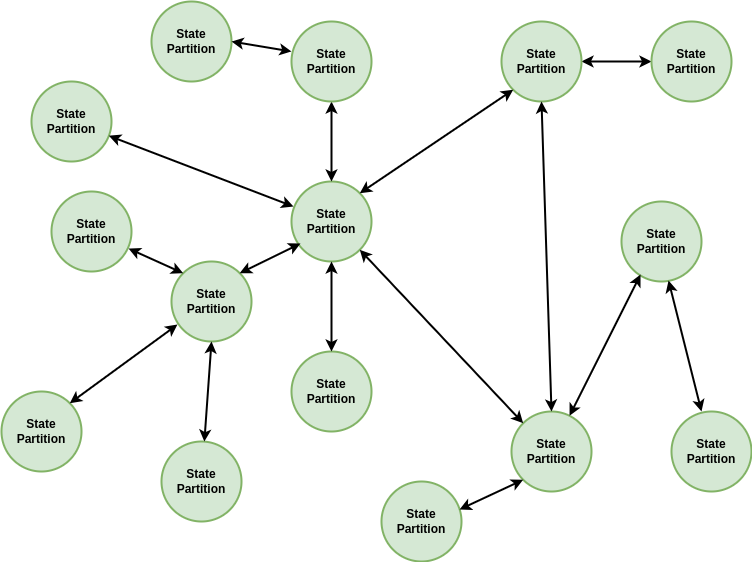

The diagram above was exported from draw.io. Its source (the exported page's mxGraphModel, read from the mxfile embedded in the PNG):
<mxGraphModel dx="884" dy="579" grid="1" gridSize="10" guides="1" tooltips="1" connect="1" arrows="1" fold="1" page="1" pageScale="1" pageWidth="827" pageHeight="1169" math="0" shadow="0">
  <root>
    <mxCell id="0" />
    <mxCell id="1" parent="0" />
    <mxCell id="S2HleP4rv8LHf4iI3tPA-1" value="&lt;b style=&quot;&quot;&gt;&lt;font face=&quot;Helvetica&quot;&gt;State&lt;br&gt;Partition&lt;/font&gt;&lt;/b&gt;" style="ellipse;whiteSpace=wrap;html=1;aspect=fixed;fillColor=#d5e8d4;strokeColor=#82b366;strokeWidth=2;" vertex="1" parent="1">
      <mxGeometry x="310" y="190" width="80" height="80" as="geometry" />
    </mxCell>
    <mxCell id="S2HleP4rv8LHf4iI3tPA-2" value="&lt;b style=&quot;&quot;&gt;&lt;font face=&quot;Helvetica&quot;&gt;State&lt;br&gt;Partition&lt;/font&gt;&lt;/b&gt;" style="ellipse;whiteSpace=wrap;html=1;aspect=fixed;fillColor=#d5e8d4;strokeColor=#82b366;strokeWidth=2;" vertex="1" parent="1">
      <mxGeometry x="530" y="420" width="80" height="80" as="geometry" />
    </mxCell>
    <mxCell id="S2HleP4rv8LHf4iI3tPA-3" value="&lt;b style=&quot;&quot;&gt;&lt;font face=&quot;Helvetica&quot;&gt;State&lt;br&gt;Partition&lt;/font&gt;&lt;/b&gt;" style="ellipse;whiteSpace=wrap;html=1;aspect=fixed;fillColor=#d5e8d4;strokeColor=#82b366;strokeWidth=2;" vertex="1" parent="1">
      <mxGeometry x="190" y="270" width="80" height="80" as="geometry" />
    </mxCell>
    <mxCell id="S2HleP4rv8LHf4iI3tPA-4" value="" style="endArrow=classic;startArrow=classic;html=1;rounded=0;entryX=0;entryY=0;entryDx=0;entryDy=0;strokeWidth=2;exitX=1;exitY=1;exitDx=0;exitDy=0;" edge="1" parent="1" source="S2HleP4rv8LHf4iI3tPA-1" target="S2HleP4rv8LHf4iI3tPA-2">
      <mxGeometry width="50" height="50" relative="1" as="geometry">
        <mxPoint x="390" y="229.5" as="sourcePoint" />
        <mxPoint x="500" y="229.5" as="targetPoint" />
      </mxGeometry>
    </mxCell>
    <mxCell id="S2HleP4rv8LHf4iI3tPA-5" value="" style="endArrow=classic;startArrow=classic;html=1;rounded=0;entryX=0;entryY=0.5;entryDx=0;entryDy=0;strokeWidth=2;exitX=0.5;exitY=1;exitDx=0;exitDy=0;" edge="1" parent="1">
      <mxGeometry width="50" height="50" relative="1" as="geometry">
        <mxPoint x="350" y="110" as="sourcePoint" />
        <mxPoint x="350" y="190" as="targetPoint" />
      </mxGeometry>
    </mxCell>
    <mxCell id="S2HleP4rv8LHf4iI3tPA-6" value="&lt;b style=&quot;&quot;&gt;&lt;font face=&quot;Helvetica&quot;&gt;State&lt;br&gt;Partition&lt;/font&gt;&lt;/b&gt;" style="ellipse;whiteSpace=wrap;html=1;aspect=fixed;fillColor=#d5e8d4;strokeColor=#82b366;strokeWidth=2;" vertex="1" parent="1">
      <mxGeometry x="310" y="360" width="80" height="80" as="geometry" />
    </mxCell>
    <mxCell id="S2HleP4rv8LHf4iI3tPA-7" value="" style="endArrow=classic;startArrow=classic;html=1;rounded=0;entryX=0;entryY=0.5;entryDx=0;entryDy=0;strokeWidth=2;exitX=0.5;exitY=0;exitDx=0;exitDy=0;" edge="1" parent="1" source="S2HleP4rv8LHf4iI3tPA-6">
      <mxGeometry width="50" height="50" relative="1" as="geometry">
        <mxPoint x="240" y="270" as="sourcePoint" />
        <mxPoint x="350" y="270" as="targetPoint" />
      </mxGeometry>
    </mxCell>
    <mxCell id="S2HleP4rv8LHf4iI3tPA-8" style="edgeStyle=orthogonalEdgeStyle;rounded=0;orthogonalLoop=1;jettySize=auto;html=1;entryX=0;entryY=0.5;entryDx=0;entryDy=0;strokeWidth=2;startArrow=classic;startFill=1;" edge="1" parent="1" source="S2HleP4rv8LHf4iI3tPA-9" target="S2HleP4rv8LHf4iI3tPA-30">
      <mxGeometry relative="1" as="geometry" />
    </mxCell>
    <mxCell id="S2HleP4rv8LHf4iI3tPA-9" value="&lt;b style=&quot;&quot;&gt;&lt;font face=&quot;Helvetica&quot;&gt;State&lt;br&gt;Partition&lt;/font&gt;&lt;/b&gt;" style="ellipse;whiteSpace=wrap;html=1;aspect=fixed;fillColor=#d5e8d4;strokeColor=#82b366;strokeWidth=2;" vertex="1" parent="1">
      <mxGeometry x="520" y="30" width="80" height="80" as="geometry" />
    </mxCell>
    <mxCell id="S2HleP4rv8LHf4iI3tPA-10" value="&lt;b style=&quot;&quot;&gt;&lt;font face=&quot;Helvetica&quot;&gt;State&lt;br&gt;Partition&lt;/font&gt;&lt;/b&gt;" style="ellipse;whiteSpace=wrap;html=1;aspect=fixed;fillColor=#d5e8d4;strokeColor=#82b366;strokeWidth=2;" vertex="1" parent="1">
      <mxGeometry x="50" y="90" width="80" height="80" as="geometry" />
    </mxCell>
    <mxCell id="S2HleP4rv8LHf4iI3tPA-11" value="&lt;b style=&quot;&quot;&gt;&lt;font face=&quot;Helvetica&quot;&gt;State&lt;br&gt;Partition&lt;/font&gt;&lt;/b&gt;" style="ellipse;whiteSpace=wrap;html=1;aspect=fixed;fillColor=#d5e8d4;strokeColor=#82b366;strokeWidth=2;" vertex="1" parent="1">
      <mxGeometry x="310" y="30" width="80" height="80" as="geometry" />
    </mxCell>
    <mxCell id="S2HleP4rv8LHf4iI3tPA-12" value="" style="endArrow=classic;startArrow=classic;html=1;rounded=0;entryX=1;entryY=0;entryDx=0;entryDy=0;strokeWidth=2;exitX=0;exitY=1;exitDx=0;exitDy=0;" edge="1" parent="1" source="S2HleP4rv8LHf4iI3tPA-9" target="S2HleP4rv8LHf4iI3tPA-1">
      <mxGeometry width="50" height="50" relative="1" as="geometry">
        <mxPoint x="360" y="120" as="sourcePoint" />
        <mxPoint x="360" y="200" as="targetPoint" />
      </mxGeometry>
    </mxCell>
    <mxCell id="S2HleP4rv8LHf4iI3tPA-13" value="" style="endArrow=classic;startArrow=classic;html=1;rounded=0;entryX=0.025;entryY=0.313;entryDx=0;entryDy=0;strokeWidth=2;entryPerimeter=0;" edge="1" parent="1" source="S2HleP4rv8LHf4iI3tPA-10" target="S2HleP4rv8LHf4iI3tPA-1">
      <mxGeometry width="50" height="50" relative="1" as="geometry">
        <mxPoint x="360" y="120" as="sourcePoint" />
        <mxPoint x="360" y="200" as="targetPoint" />
      </mxGeometry>
    </mxCell>
    <mxCell id="S2HleP4rv8LHf4iI3tPA-14" value="&lt;b style=&quot;&quot;&gt;&lt;font face=&quot;Helvetica&quot;&gt;State&lt;br&gt;Partition&lt;/font&gt;&lt;/b&gt;" style="ellipse;whiteSpace=wrap;html=1;aspect=fixed;fillColor=#d5e8d4;strokeColor=#82b366;strokeWidth=2;" vertex="1" parent="1">
      <mxGeometry x="170" y="10" width="80" height="80" as="geometry" />
    </mxCell>
    <mxCell id="S2HleP4rv8LHf4iI3tPA-15" value="" style="endArrow=classic;startArrow=classic;html=1;rounded=0;entryX=1;entryY=0;entryDx=0;entryDy=0;strokeWidth=2;exitX=0.113;exitY=0.775;exitDx=0;exitDy=0;exitPerimeter=0;" edge="1" parent="1" source="S2HleP4rv8LHf4iI3tPA-1" target="S2HleP4rv8LHf4iI3tPA-3">
      <mxGeometry width="50" height="50" relative="1" as="geometry">
        <mxPoint x="388" y="268" as="sourcePoint" />
        <mxPoint x="432" y="322" as="targetPoint" />
      </mxGeometry>
    </mxCell>
    <mxCell id="S2HleP4rv8LHf4iI3tPA-16" value="&lt;b style=&quot;&quot;&gt;&lt;font face=&quot;Helvetica&quot;&gt;State&lt;br&gt;Partition&lt;/font&gt;&lt;/b&gt;" style="ellipse;whiteSpace=wrap;html=1;aspect=fixed;fillColor=#d5e8d4;strokeColor=#82b366;strokeWidth=2;" vertex="1" parent="1">
      <mxGeometry x="180" y="450" width="80" height="80" as="geometry" />
    </mxCell>
    <mxCell id="S2HleP4rv8LHf4iI3tPA-17" value="&lt;b style=&quot;&quot;&gt;&lt;font face=&quot;Helvetica&quot;&gt;State&lt;br&gt;Partition&lt;/font&gt;&lt;/b&gt;" style="ellipse;whiteSpace=wrap;html=1;aspect=fixed;fillColor=#d5e8d4;strokeColor=#82b366;strokeWidth=2;" vertex="1" parent="1">
      <mxGeometry x="70" y="200" width="80" height="80" as="geometry" />
    </mxCell>
    <mxCell id="S2HleP4rv8LHf4iI3tPA-18" value="" style="endArrow=classic;startArrow=classic;html=1;rounded=0;entryX=0.963;entryY=0.713;entryDx=0;entryDy=0;strokeWidth=2;exitX=0;exitY=0;exitDx=0;exitDy=0;entryPerimeter=0;" edge="1" parent="1" source="S2HleP4rv8LHf4iI3tPA-3" target="S2HleP4rv8LHf4iI3tPA-17">
      <mxGeometry width="50" height="50" relative="1" as="geometry">
        <mxPoint x="180" y="250" as="sourcePoint" />
        <mxPoint x="119" y="280" as="targetPoint" />
      </mxGeometry>
    </mxCell>
    <mxCell id="S2HleP4rv8LHf4iI3tPA-19" value="" style="endArrow=classic;startArrow=classic;html=1;rounded=0;strokeWidth=2;exitX=0.5;exitY=1;exitDx=0;exitDy=0;" edge="1" parent="1" source="S2HleP4rv8LHf4iI3tPA-3" target="S2HleP4rv8LHf4iI3tPA-16">
      <mxGeometry width="50" height="50" relative="1" as="geometry">
        <mxPoint x="128" y="173" as="sourcePoint" />
        <mxPoint x="320" y="240" as="targetPoint" />
      </mxGeometry>
    </mxCell>
    <mxCell id="S2HleP4rv8LHf4iI3tPA-20" value="" style="endArrow=classic;startArrow=classic;html=1;rounded=0;entryX=0.963;entryY=0.713;entryDx=0;entryDy=0;strokeWidth=2;entryPerimeter=0;" edge="1" parent="1">
      <mxGeometry width="50" height="50" relative="1" as="geometry">
        <mxPoint x="310" y="60" as="sourcePoint" />
        <mxPoint x="250" y="50" as="targetPoint" />
      </mxGeometry>
    </mxCell>
    <mxCell id="S2HleP4rv8LHf4iI3tPA-21" value="" style="endArrow=classic;startArrow=classic;html=1;rounded=0;entryX=0.5;entryY=0;entryDx=0;entryDy=0;strokeWidth=2;exitX=1;exitY=1;exitDx=0;exitDy=0;" edge="1" parent="1" target="S2HleP4rv8LHf4iI3tPA-2">
      <mxGeometry width="50" height="50" relative="1" as="geometry">
        <mxPoint x="560" y="110" as="sourcePoint" />
        <mxPoint x="724" y="284" as="targetPoint" />
      </mxGeometry>
    </mxCell>
    <mxCell id="S2HleP4rv8LHf4iI3tPA-22" value="&lt;b style=&quot;&quot;&gt;&lt;font face=&quot;Helvetica&quot;&gt;State&lt;br&gt;Partition&lt;/font&gt;&lt;/b&gt;" style="ellipse;whiteSpace=wrap;html=1;aspect=fixed;fillColor=#d5e8d4;strokeColor=#82b366;strokeWidth=2;" vertex="1" parent="1">
      <mxGeometry x="640" y="210" width="80" height="80" as="geometry" />
    </mxCell>
    <mxCell id="S2HleP4rv8LHf4iI3tPA-23" value="" style="endArrow=classic;startArrow=classic;html=1;rounded=0;entryX=0.238;entryY=0.913;entryDx=0;entryDy=0;strokeWidth=2;entryPerimeter=0;" edge="1" parent="1" source="S2HleP4rv8LHf4iI3tPA-2" target="S2HleP4rv8LHf4iI3tPA-22">
      <mxGeometry width="50" height="50" relative="1" as="geometry">
        <mxPoint x="650" y="480" as="sourcePoint" />
        <mxPoint x="650" y="390" as="targetPoint" />
      </mxGeometry>
    </mxCell>
    <mxCell id="S2HleP4rv8LHf4iI3tPA-24" value="&lt;b style=&quot;&quot;&gt;&lt;font face=&quot;Helvetica&quot;&gt;State&lt;br&gt;Partition&lt;/font&gt;&lt;/b&gt;" style="ellipse;whiteSpace=wrap;html=1;aspect=fixed;fillColor=#d5e8d4;strokeColor=#82b366;strokeWidth=2;" vertex="1" parent="1">
      <mxGeometry x="400" y="490" width="80" height="80" as="geometry" />
    </mxCell>
    <mxCell id="S2HleP4rv8LHf4iI3tPA-25" value="" style="endArrow=classic;startArrow=classic;html=1;rounded=0;entryX=0;entryY=1;entryDx=0;entryDy=0;strokeWidth=2;exitX=0.975;exitY=0.35;exitDx=0;exitDy=0;exitPerimeter=0;" edge="1" parent="1" source="S2HleP4rv8LHf4iI3tPA-24" target="S2HleP4rv8LHf4iI3tPA-2">
      <mxGeometry width="50" height="50" relative="1" as="geometry">
        <mxPoint x="470" y="508" as="sourcePoint" />
        <mxPoint x="517" y="460" as="targetPoint" />
      </mxGeometry>
    </mxCell>
    <mxCell id="S2HleP4rv8LHf4iI3tPA-26" value="&lt;b style=&quot;&quot;&gt;&lt;font face=&quot;Helvetica&quot;&gt;State&lt;br&gt;Partition&lt;/font&gt;&lt;/b&gt;" style="ellipse;whiteSpace=wrap;html=1;aspect=fixed;fillColor=#d5e8d4;strokeColor=#82b366;strokeWidth=2;" vertex="1" parent="1">
      <mxGeometry x="20" y="400" width="80" height="80" as="geometry" />
    </mxCell>
    <mxCell id="S2HleP4rv8LHf4iI3tPA-27" value="" style="endArrow=classic;startArrow=classic;html=1;rounded=0;strokeWidth=2;exitX=0.075;exitY=0.788;exitDx=0;exitDy=0;entryX=1;entryY=0;entryDx=0;entryDy=0;exitPerimeter=0;" edge="1" parent="1" source="S2HleP4rv8LHf4iI3tPA-3" target="S2HleP4rv8LHf4iI3tPA-26">
      <mxGeometry width="50" height="50" relative="1" as="geometry">
        <mxPoint x="240" y="360" as="sourcePoint" />
        <mxPoint x="233" y="460" as="targetPoint" />
      </mxGeometry>
    </mxCell>
    <mxCell id="S2HleP4rv8LHf4iI3tPA-28" value="&lt;b style=&quot;&quot;&gt;&lt;font face=&quot;Helvetica&quot;&gt;State&lt;br&gt;Partition&lt;/font&gt;&lt;/b&gt;" style="ellipse;whiteSpace=wrap;html=1;aspect=fixed;fillColor=#d5e8d4;strokeColor=#82b366;strokeWidth=2;" vertex="1" parent="1">
      <mxGeometry x="690" y="420" width="80" height="80" as="geometry" />
    </mxCell>
    <mxCell id="S2HleP4rv8LHf4iI3tPA-29" value="" style="endArrow=classic;startArrow=classic;html=1;rounded=0;entryX=0.588;entryY=0.988;entryDx=0;entryDy=0;strokeWidth=2;entryPerimeter=0;exitX=0.375;exitY=0;exitDx=0;exitDy=0;exitPerimeter=0;" edge="1" parent="1" source="S2HleP4rv8LHf4iI3tPA-28" target="S2HleP4rv8LHf4iI3tPA-22">
      <mxGeometry width="50" height="50" relative="1" as="geometry">
        <mxPoint x="598" y="434" as="sourcePoint" />
        <mxPoint x="669" y="293" as="targetPoint" />
      </mxGeometry>
    </mxCell>
    <mxCell id="S2HleP4rv8LHf4iI3tPA-30" value="&lt;b style=&quot;&quot;&gt;&lt;font face=&quot;Helvetica&quot;&gt;State&lt;br&gt;Partition&lt;/font&gt;&lt;/b&gt;" style="ellipse;whiteSpace=wrap;html=1;aspect=fixed;fillColor=#d5e8d4;strokeColor=#82b366;strokeWidth=2;" vertex="1" parent="1">
      <mxGeometry x="670" y="30" width="80" height="80" as="geometry" />
    </mxCell>
  </root>
</mxGraphModel>